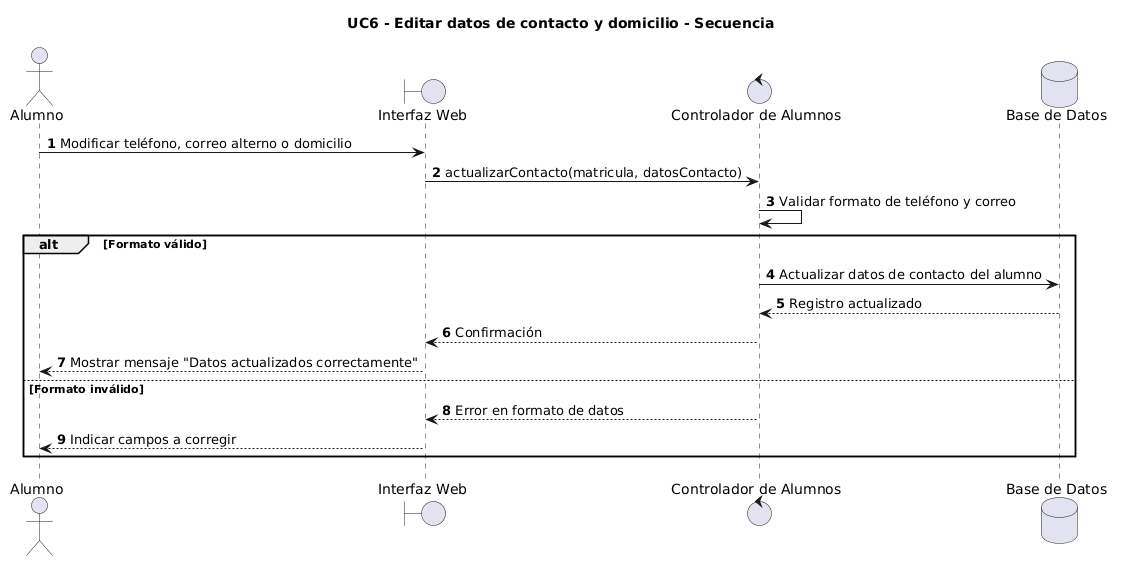

The diagram above was rendered by PlantUML. Its source (embedded in the PNG):
@startuml
title UC6 - Editar datos de contacto y domicilio - Secuencia
autonumber
actor "Alumno" as A
boundary "Interfaz Web" as UI
control "Controlador de Alumnos" as Ctrl
database "Base de Datos" as BD

A -> UI : Modificar teléfono, correo alterno o domicilio
UI -> Ctrl : actualizarContacto(matricula, datosContacto)
Ctrl -> Ctrl : Validar formato de teléfono y correo

alt Formato válido
    Ctrl -> BD : Actualizar datos de contacto del alumno
    BD --> Ctrl : Registro actualizado
    Ctrl --> UI : Confirmación
    UI --> A : Mostrar mensaje "Datos actualizados correctamente"
else Formato inválido
    Ctrl --> UI : Error en formato de datos
    UI --> A : Indicar campos a corregir
end
@enduml